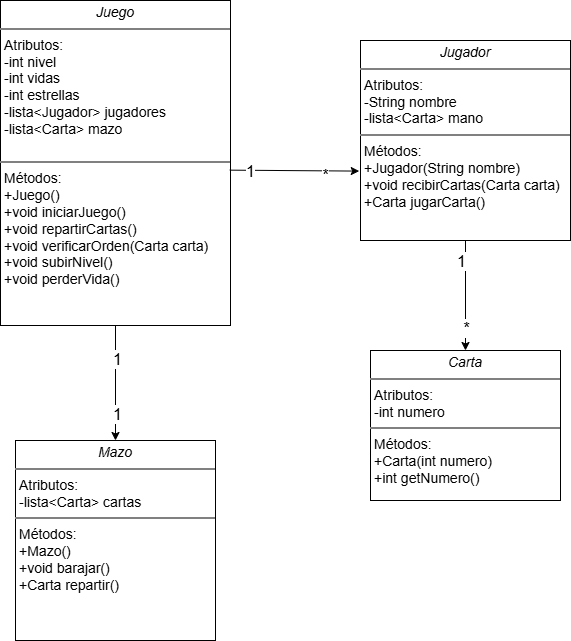

The diagram above was exported from draw.io. Its source (the exported page's mxGraphModel, read from the mxfile embedded in the PNG):
<mxGraphModel dx="1064" dy="378" grid="1" gridSize="10" guides="1" tooltips="1" connect="1" arrows="1" fold="1" page="1" pageScale="1" pageWidth="827" pageHeight="1169" math="0" shadow="0">
  <root>
    <mxCell id="0" />
    <mxCell id="1" parent="0" />
    <mxCell id="Kyg4BdkTyPcpo7VV3EnS-3" edge="1" parent="1" source="LzI2hzHP4IAUo_l5_zOI-11" style="edgeStyle=orthogonalEdgeStyle;rounded=0;orthogonalLoop=1;jettySize=auto;html=1;exitX=0.5;exitY=1;exitDx=0;exitDy=0;" target="LzI2hzHP4IAUo_l5_zOI-15">
      <mxGeometry relative="1" as="geometry" />
    </mxCell>
    <mxCell id="Kyg4BdkTyPcpo7VV3EnS-7" connectable="0" parent="Kyg4BdkTyPcpo7VV3EnS-3" style="edgeLabel;html=1;align=center;verticalAlign=middle;resizable=0;points=[];fontSize=16;" value="1" vertex="1">
      <mxGeometry relative="1" x="-0.1429" y="-2" as="geometry">
        <mxPoint x="-3" y="-27" as="offset" />
      </mxGeometry>
    </mxCell>
    <mxCell id="Kyg4BdkTyPcpo7VV3EnS-8" connectable="0" parent="Kyg4BdkTyPcpo7VV3EnS-3" style="edgeLabel;html=1;align=center;verticalAlign=middle;resizable=0;points=[];fontSize=16;" value="*" vertex="1">
      <mxGeometry relative="1" x="0.5818" as="geometry">
        <mxPoint as="offset" />
      </mxGeometry>
    </mxCell>
    <mxCell id="LzI2hzHP4IAUo_l5_zOI-11" parent="1" style="verticalAlign=top;align=left;overflow=fill;html=1;whiteSpace=wrap;fontSize=14;" value="&lt;p style=&quot;margin:0px;margin-top:4px;text-align:center;&quot;&gt;&lt;i&gt;Jugador&lt;/i&gt;&lt;/p&gt;&lt;hr style=&quot;border-style:solid;&quot;&gt;&lt;p style=&quot;margin:0px;margin-left:4px;&quot;&gt;Atributos:&lt;/p&gt;&lt;p style=&quot;margin:0px;margin-left:4px;&quot;&gt;-String nombre&lt;/p&gt;&lt;p style=&quot;margin:0px;margin-left:4px;&quot;&gt;-lista&amp;lt;Carta&amp;gt; mano&lt;/p&gt;&lt;hr style=&quot;border-style:solid;&quot;&gt;&lt;p style=&quot;margin:0px;margin-left:4px;&quot;&gt;Métodos:&lt;/p&gt;&lt;p style=&quot;margin:0px;margin-left:4px;&quot;&gt;+Jugador(String nombre)&lt;/p&gt;&lt;p style=&quot;margin:0px;margin-left:4px;&quot;&gt;+void recibirCartas(Carta carta)&lt;/p&gt;&lt;p style=&quot;margin:0px;margin-left:4px;&quot;&gt;+Carta jugarCarta()&lt;/p&gt;" vertex="1">
      <mxGeometry height="200" width="210" x="480" y="250" as="geometry" />
    </mxCell>
    <mxCell id="LzI2hzHP4IAUo_l5_zOI-13" parent="1" style="verticalAlign=top;align=left;overflow=fill;html=1;whiteSpace=wrap;fontSize=14;" value="&lt;p style=&quot;margin:0px;margin-top:4px;text-align:center;&quot;&gt;&lt;i&gt;Juego&lt;/i&gt;&lt;/p&gt;&lt;hr style=&quot;border-style:solid;&quot;&gt;&lt;p style=&quot;margin:0px;margin-left:4px;&quot;&gt;Atributos:&lt;/p&gt;&lt;p style=&quot;margin:0px;margin-left:4px;&quot;&gt;-int nivel&lt;/p&gt;&lt;p style=&quot;margin:0px;margin-left:4px;&quot;&gt;-int vidas&lt;/p&gt;&lt;p style=&quot;margin:0px;margin-left:4px;&quot;&gt;-int estrellas&lt;/p&gt;&lt;p style=&quot;margin:0px;margin-left:4px;&quot;&gt;-lista&amp;lt;Jugador&amp;gt; jugadores&lt;/p&gt;&lt;p style=&quot;margin:0px;margin-left:4px;&quot;&gt;-lista&amp;lt;Carta&amp;gt; mazo&lt;/p&gt;&lt;p style=&quot;margin:0px;margin-left:4px;&quot;&gt;&lt;br&gt;&lt;/p&gt;&lt;hr style=&quot;border-style:solid;&quot;&gt;&lt;p style=&quot;margin:0px;margin-left:4px;&quot;&gt;Métodos:&lt;/p&gt;&lt;p style=&quot;margin:0px;margin-left:4px;&quot;&gt;+Juego()&lt;/p&gt;&lt;p style=&quot;margin:0px;margin-left:4px;&quot;&gt;+void iniciarJuego()&lt;/p&gt;&lt;p style=&quot;margin:0px;margin-left:4px;&quot;&gt;+void repartirCartas()&lt;/p&gt;&lt;p style=&quot;margin:0px;margin-left:4px;&quot;&gt;+void verificarOrden(Carta carta)&lt;/p&gt;&lt;p style=&quot;margin:0px;margin-left:4px;&quot;&gt;+void subirNivel()&lt;/p&gt;&lt;p style=&quot;margin:0px;margin-left:4px;&quot;&gt;+void perderVida()&lt;/p&gt;" vertex="1">
      <mxGeometry height="325" width="230" x="120" y="210" as="geometry" />
    </mxCell>
    <mxCell id="LzI2hzHP4IAUo_l5_zOI-15" parent="1" style="verticalAlign=top;align=left;overflow=fill;html=1;whiteSpace=wrap;fontSize=14;" value="&lt;p style=&quot;margin:0px;margin-top:4px;text-align:center;&quot;&gt;&lt;i&gt;Carta&lt;/i&gt;&lt;/p&gt;&lt;hr style=&quot;border-style:solid;&quot;&gt;&lt;p style=&quot;margin:0px;margin-left:4px;&quot;&gt;Atributos:&lt;/p&gt;&lt;p style=&quot;margin:0px;margin-left:4px;&quot;&gt;-int numero&lt;/p&gt;&lt;hr style=&quot;border-style:solid;&quot;&gt;&lt;p style=&quot;margin:0px;margin-left:4px;&quot;&gt;Métodos:&lt;/p&gt;&lt;p style=&quot;margin:0px;margin-left:4px;&quot;&gt;+Carta(int numero)&lt;/p&gt;&lt;p style=&quot;margin:0px;margin-left:4px;&quot;&gt;+int getNumero()&lt;/p&gt;" vertex="1">
      <mxGeometry height="150" width="190" x="490" y="560" as="geometry" />
    </mxCell>
    <mxCell id="Kyg4BdkTyPcpo7VV3EnS-1" parent="1" style="verticalAlign=top;align=left;overflow=fill;html=1;whiteSpace=wrap;fontSize=14;" value="&lt;p style=&quot;margin:0px;margin-top:4px;text-align:center;&quot;&gt;&lt;i&gt;Mazo&lt;/i&gt;&lt;/p&gt;&lt;hr style=&quot;border-style:solid;&quot;&gt;&lt;p style=&quot;margin:0px;margin-left:4px;&quot;&gt;Atributos:&lt;/p&gt;&lt;p style=&quot;margin:0px;margin-left:4px;&quot;&gt;-&lt;span style=&quot;background-color: transparent; color: light-dark(rgb(0, 0, 0), rgb(255, 255, 255));&quot;&gt;lista&amp;lt;Carta&amp;gt; cartas&lt;/span&gt;&lt;br&gt;&lt;/p&gt;&lt;hr style=&quot;border-style:solid;&quot;&gt;&lt;p style=&quot;margin:0px;margin-left:4px;&quot;&gt;Métodos:&lt;/p&gt;&lt;p style=&quot;margin:0px;margin-left:4px;&quot;&gt;+&lt;span style=&quot;background-color: transparent; color: light-dark(rgb(0, 0, 0), rgb(255, 255, 255));&quot;&gt;Mazo()&lt;/span&gt;&lt;/p&gt;&lt;p style=&quot;margin:0px;margin-left:4px;&quot;&gt;&lt;span style=&quot;background-color: transparent; color: light-dark(rgb(0, 0, 0), rgb(255, 255, 255));&quot;&gt;+void barajar()&lt;/span&gt;&lt;/p&gt;&lt;p style=&quot;margin:0px;margin-left:4px;&quot;&gt;&lt;span style=&quot;background-color: transparent; color: light-dark(rgb(0, 0, 0), rgb(255, 255, 255));&quot;&gt;+Carta repartir()&lt;/span&gt;&lt;/p&gt;" vertex="1">
      <mxGeometry height="200" width="200" x="135" y="650" as="geometry" />
    </mxCell>
    <mxCell id="Kyg4BdkTyPcpo7VV3EnS-2" edge="1" parent="1" source="LzI2hzHP4IAUo_l5_zOI-13" style="rounded=0;orthogonalLoop=1;jettySize=auto;html=1;exitX=0.997;exitY=0.522;exitDx=0;exitDy=0;entryX=-0.006;entryY=0.653;entryDx=0;entryDy=0;entryPerimeter=0;exitPerimeter=0;" target="LzI2hzHP4IAUo_l5_zOI-11">
      <mxGeometry relative="1" as="geometry" />
    </mxCell>
    <mxCell id="Kyg4BdkTyPcpo7VV3EnS-5" connectable="0" parent="Kyg4BdkTyPcpo7VV3EnS-2" style="edgeLabel;html=1;align=center;verticalAlign=middle;resizable=0;points=[];fontSize=16;" value="1" vertex="1">
      <mxGeometry relative="1" x="-0.5016" y="-1" as="geometry">
        <mxPoint x="-12" as="offset" />
      </mxGeometry>
    </mxCell>
    <mxCell id="Kyg4BdkTyPcpo7VV3EnS-6" connectable="0" parent="Kyg4BdkTyPcpo7VV3EnS-2" style="edgeLabel;html=1;align=center;verticalAlign=middle;resizable=0;points=[];fontSize=16;" value="*" vertex="1">
      <mxGeometry relative="1" x="0.4536" y="-4" as="geometry">
        <mxPoint x="1" as="offset" />
      </mxGeometry>
    </mxCell>
    <mxCell id="Kyg4BdkTyPcpo7VV3EnS-12" edge="1" parent="1" source="LzI2hzHP4IAUo_l5_zOI-13" style="edgeStyle=orthogonalEdgeStyle;rounded=0;orthogonalLoop=1;jettySize=auto;html=1;entryX=0.5;entryY=0;entryDx=0;entryDy=0;" target="Kyg4BdkTyPcpo7VV3EnS-1">
      <mxGeometry relative="1" as="geometry" />
    </mxCell>
    <mxCell id="Kyg4BdkTyPcpo7VV3EnS-14" connectable="0" parent="Kyg4BdkTyPcpo7VV3EnS-12" style="edgeLabel;html=1;align=center;verticalAlign=middle;resizable=0;points=[];fontSize=16;" value="1" vertex="1">
      <mxGeometry relative="1" x="0.5273" y="1" as="geometry">
        <mxPoint as="offset" />
      </mxGeometry>
    </mxCell>
    <mxCell id="Kyg4BdkTyPcpo7VV3EnS-15" connectable="0" parent="Kyg4BdkTyPcpo7VV3EnS-12" style="edgeLabel;html=1;align=center;verticalAlign=middle;resizable=0;points=[];fontSize=16;" value="1" vertex="1">
      <mxGeometry relative="1" y="1" as="geometry">
        <mxPoint y="-25" as="offset" />
      </mxGeometry>
    </mxCell>
  </root>
</mxGraphModel>